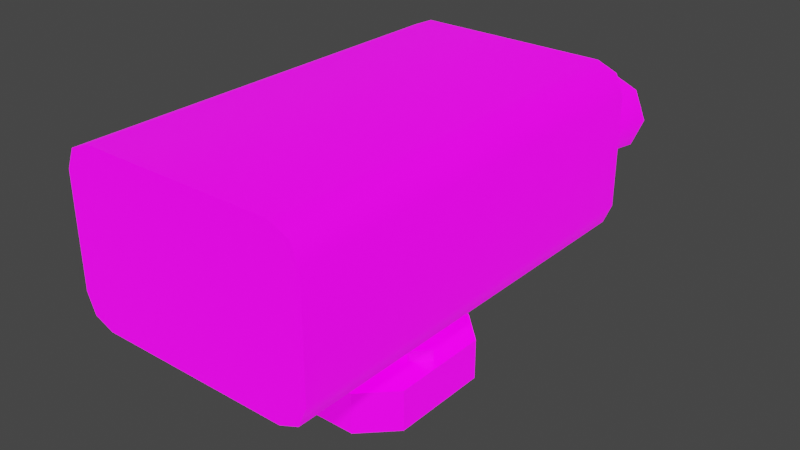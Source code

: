 # Source: prop-camera.blend  (saved by Blender 2.93.21; exported with 4.5.12 LTS)
import bpy
from mathutils import Matrix  # noqa: F401  (used for matrix-valued properties, if any)

bpy.ops.wm.read_factory_settings(use_empty=True)
scene = bpy.context.scene
scene.name = 'Scene'

# ---- collections
col_collection = bpy.data.collections.new('Collection'); scene.collection.children.link(col_collection)

# ---- images (referenced by path relative to the original .blend; pixels are not part of the script)
import os
ASSET_DIR = os.environ.get("B2B_ASSET_DIR", "")  # directory of the original .blend (textures are referenced by path, not embedded)
HERE = os.path.dirname(os.path.abspath(__file__))  # packed textures are extracted next to this script under _unpacked/

def load_image(name, relpath, width, height, colorspace="sRGB"):
    """Load a texture the original file referenced (path relative to the .blend, or extracted next to this script)."""
    p = next((c for c in (os.path.join(HERE, relpath), os.path.join(ASSET_DIR, relpath)) if relpath and os.path.exists(c)), "")
    if p:
        img = bpy.data.images.load(p, check_existing=True)
        img.name = name
    else:  # same state as the original file: an image datablock whose file is absent (Cycles renders it pink)
        img = bpy.data.images.new(name, width, height)
        img.source = "FILE"
        img.filepath = "//" + (relpath or name)
    img.colorspace_settings.name = colorspace
    return img
img_prop_camera_diffuse = load_image('prop-camera-diffuse', 'prop-camera-diffuse.png', 1024, 1024, 'sRGB')
img_prop_camera_emission_png = load_image('prop-camera-emission.png', 'prop-camera-emission.png', 1024, 1024, 'sRGB')

# ---- materials (node trees are filled in below, after node groups)
mat_prop_camera = bpy.data.materials.new('prop-camera')
mat_prop_camera.alpha_threshold = 0.0
mat_prop_camera.line_color = (0.0, 0.0, 0.0, 1.0)

# ---- material node trees
mat_prop_camera.use_nodes = True; mat_prop_camera.node_tree.nodes.clear()
_N = mat_prop_camera.node_tree.nodes; _L = mat_prop_camera.node_tree.links
n0 = _N.new('ShaderNodeOutputMaterial'); n0.name = 'Material Output'; n0.location = (300, 300)
n1 = _N.new('ShaderNodeBsdfPrincipled'); n1.name = 'Principled BSDF'; n1.location = (10, 300)
n1.distribution = 'GGX'
n1.subsurface_method = 'BURLEY'
n1.inputs[2].default_value = 0.4
n1.inputs[3].default_value = 1.45
n1.inputs[28].default_value = 1.0
n2 = _N.new('ShaderNodeTexImage'); n2.name = 'Image Texture'; n2.location = (-280, 280)
n2.image = img_prop_camera_diffuse
n3 = _N.new('ShaderNodeTexImage'); n3.name = 'Image Texture.001'; n3.location = (-280, -60)
n3.image = img_prop_camera_emission_png
_L.new(n1.outputs[0], n0.inputs[0])
_L.new(n2.outputs[0], n1.inputs[0])
_L.new(n3.outputs[0], n1.inputs[27])
n0.is_active_output = True

# ---- world
world_world = bpy.data.worlds.new('World'); scene.world = world_world
world_world.use_nodes = True; world_world.node_tree.nodes.clear()
_N = world_world.node_tree.nodes; _L = world_world.node_tree.links
n0 = _N.new('ShaderNodeOutputWorld'); n0.name = 'World Output'; n0.location = (300, 300)
n1 = _N.new('ShaderNodeBackground'); n1.name = 'Background'; n1.location = (10, 300)
n1.inputs[0].default_value = (0.05088, 0.05088, 0.05088, 1.0)
_L.new(n1.outputs[0], n0.inputs[0])
n0.is_active_output = True
world_world.color = (0.05088, 0.05088, 0.05088)
world_world.use_sun_shadow = False
world_world.sun_shadow_jitter_overblur = 0.0

# ---- meshes
me_prop_camera_base = bpy.data.meshes.new('prop-camera-base')
me_prop_camera_base.from_pydata([(0.09271, 0.15, -0.0375), (0.15, 0.09271, -0.0375), (0.15, 0.09271, 0.0375), (0.09271, 0.15, 0.0375), (0.15, -0.09271, -0.0375), (0.09271, -0.15, -0.0375), (0.09271, -0.15, 0.0375), (0.15, -0.09271, 0.0375), (-0.15, 0.09271, -0.0375), (-0.09271, 0.15, -0.0375), (-0.09271, 0.15, 0.0375), (-0.15, 0.09271, 0.0375), (-0.09271, -0.15, -0.0375), (-0.15, -0.09271, -0.0375), (-0.15, -0.09271, 0.0375), (-0.09271, -0.15, 0.0375), (-0.105, -0.0295, 0.0375), (-0.0755, 3.382e-09, 0.0375), (-0.105, 0.0295, 0.0375), (-0.1345, -1.748e-08, 0.0375), (-0.105, -0.0295, 0.05862), (-0.0755, 3.382e-09, 0.05862), (-0.105, 0.0295, 0.05862), (-0.1345, -1.748e-08, 0.05862), (0.105, -0.0295, 0.0375), (0.1345, 7.181e-08, 0.0375), (0.105, 0.0295, 0.0375), (0.0755, 5.094e-08, 0.0375), (0.105, -0.0295, 0.05862), (0.1345, 7.181e-08, 0.05862), (0.105, 0.0295, 0.05862), (0.0755, 5.094e-08, 0.05862)], [], [(9, 10, 3, 0), (13, 14, 11, 8), (14, 15, 6, 7, 2, 3, 10, 11), (5, 6, 15, 12), (0, 3, 2, 1), (6, 5, 4, 7), (14, 13, 12, 15), (10, 9, 8, 11), (1, 2, 7, 4), (18, 19, 23, 22), (16, 17, 21, 20), (19, 16, 20, 23), (17, 18, 22, 21), (21, 22, 23, 20), (26, 27, 31, 30), (24, 25, 29, 28), (27, 24, 28, 31), (25, 26, 30, 29), (29, 30, 31, 28)])
_uv = me_prop_camera_base.uv_layers.new(name='UVMap')
_uv.uv.foreach_set('vector', [0.9785, 0.4593, 0.9328, 0.4593, 0.9328, 0.3463, 0.9785, 0.3463, 0.9785, 0.6217, 0.9328, 0.6217, 0.9328, 0.5087, 0.9785, 0.5087, 0.4783, 0.563, 0.5132, 0.5281, 0.6262, 0.5281, 0.6611, 0.563, 0.6611, 0.676, 0.6262, 0.7109, 0.5132, 0.7109, 0.4783, 0.676, 0.9785, 0.1345, 0.9328, 0.1345, 0.9328, 0.02146, 0.9785, 0.02146, 0.9785, 0.3463, 0.9328, 0.3463, 0.9328, 0.2969, 0.9785, 0.2969, 0.9328, 0.1345, 0.9785, 0.1345, 0.9785, 0.1839, 0.9328, 0.1839, 0.9328, 0.6217, 0.9785, 0.6217, 0.9785, 0.6711, 0.9328, 0.6711, 0.9328, 0.4593, 0.9785, 0.4593, 0.9785, 0.5087, 0.9328, 0.5087, 0.9785, 0.2969, 0.9328, 0.2969, 0.9328, 0.1839, 0.9785, 0.1839, 0.2978, 0.9004, 0.2724, 0.9004, 0.2724, 0.8875, 0.2978, 0.8875, 0.2724, 0.8492, 0.2978, 0.8492, 0.2978, 0.8621, 0.2724, 0.8621, 0.2595, 0.8875, 0.2595, 0.8621, 0.2724, 0.8621, 0.2724, 0.8875, 0.3107, 0.8621, 0.3107, 0.8875, 0.2978, 0.8875, 0.2978, 0.8621, 0.2978, 0.8621, 0.2978, 0.8875, 0.2724, 0.8875, 0.2724, 0.8621, 0.3919, 0.9004, 0.3665, 0.9004, 0.3665, 0.8875, 0.3919, 0.8875, 0.3665, 0.8492, 0.3919, 0.8492, 0.3919, 0.8621, 0.3665, 0.8621, 0.3536, 0.8875, 0.3536, 0.8621, 0.3665, 0.8621, 0.3665, 0.8875, 0.4048, 0.8621, 0.4048, 0.8875, 0.3919, 0.8875, 0.3919, 0.8621, 0.3919, 0.8621, 0.3919, 0.8875, 0.3665, 0.8875, 0.3665, 0.8621])
me_prop_camera_base.materials.append(mat_prop_camera)
me_prop_camera_base.use_remesh_preserve_volume = False
me_prop_camera_base.use_remesh_preserve_attributes = False
me_prop_camera_base.use_mirror_vertex_groups = False
me_prop_camera_base.use_paint_bone_selection = False
me_prop_camera_base.use_paint_mask = True
me_prop_camera_base.update()
me_prop_camera = bpy.data.meshes.new('prop-camera')
me_prop_camera.from_pydata([(-0.1742, -0.375, 0.4125), (-0.225, -0.375, 0.3617), (-0.2101, -0.375, 0.3976), (-0.225, -0.375, 0.1633), (-0.1742, -0.375, 0.1125), (-0.2101, -0.375, 0.1274), (-0.225, 0.375, 0.3617), (-0.1742, 0.375, 0.4125), (-0.2101, 0.375, 0.3976), (-0.1742, 0.375, 0.1125), (-0.225, 0.375, 0.1633), (-0.2101, 0.375, 0.1274), (0.225, -0.375, 0.3617), (0.1742, -0.375, 0.4125), (0.2101, -0.375, 0.3976), (0.1742, -0.375, 0.1125), (0.225, -0.375, 0.1633), (0.2101, -0.375, 0.1274), (0.1742, 0.375, 0.4125), (0.225, 0.375, 0.3617), (0.2101, 0.375, 0.3976), (0.225, 0.375, 0.1633), (0.1742, 0.375, 0.1125), (0.2101, 0.375, 0.1274), (0.1158, 0.375, 0.3157), (0.1534, 0.375, 0.3001), (0.169, 0.375, 0.2625), (0.1534, 0.375, 0.2249), (0.1158, 0.375, 0.2093), (0.07819, 0.375, 0.2249), (0.06261, 0.375, 0.2625), (0.07819, 0.375, 0.3001), (0.1158, 0.5315, 0.3361), (0.1678, 0.5315, 0.3145), (0.1894, 0.5315, 0.2625), (0.1678, 0.5315, 0.2105), (0.1158, 0.5315, 0.1889), (0.06377, 0.5315, 0.2105), (0.04222, 0.5315, 0.2625), (0.06377, 0.5315, 0.3145), (-0.1516, 0.375, 0.1941), (-0.1318, 0.375, 0.1827), (-0.1318, 0.375, 0.1599), (-0.1516, 0.375, 0.1485), (-0.1713, 0.375, 0.1599), (-0.1713, 0.375, 0.1827), (-0.1516, 0.393, 0.1941), (-0.1318, 0.393, 0.1827), (-0.1318, 0.393, 0.1599), (-0.1516, 0.393, 0.1485), (-0.1713, 0.393, 0.1599), (-0.1713, 0.393, 0.1827), (-5.531e-09, -0.03532, 0.1125), (0.03059, -0.01766, 0.1125), (0.03059, 0.01766, 0.1125), (-3.613e-08, 0.03532, 0.1125), (-0.03059, 0.01766, 0.1125), (-0.03059, -0.01766, 0.1125), (1.706e-09, -0.05313, -0.01509), (0.04602, -0.02657, -0.01509), (0.04602, 0.02657, -0.01509), (-4.432e-08, 0.05313, -0.01509), (-0.04602, 0.02657, -0.01509), (-0.04602, -0.02657, -0.01509), (-0.03059, -0.01766, 0.02806), (-5.531e-09, -0.03532, 0.02806), (-3.613e-08, 0.03532, 0.02806), (-0.03059, 0.01766, 0.02806), (0.03059, -0.01766, 0.02806), (0.03059, 0.01766, 0.02806), (-1.746e-08, 2.608e-08, -0.06242)], [], [(21, 19, 12, 16), (15, 17, 16, 12, 14, 13, 0, 2, 1, 3, 5, 4), (7, 0, 13, 18), (9, 11, 10, 6, 8, 7, 18, 20, 19, 21, 23, 22), (22, 15, 4, 9), (21, 16, 17, 23), (23, 17, 15, 22), (6, 1, 2, 8), (8, 2, 0, 7), (12, 19, 20, 14), (14, 20, 18, 13), (3, 10, 11, 5), (5, 11, 9, 4), (3, 1, 6, 10), (24, 25, 33, 32), (31, 24, 32, 39), (29, 30, 38, 37), (27, 28, 36, 35), (25, 26, 34, 33), (30, 31, 39, 38), (28, 29, 37, 36), (26, 27, 35, 34), (33, 34, 35, 36, 37, 38, 39, 32), (41, 42, 48, 47), (44, 45, 51, 50), (42, 43, 49, 48), (40, 41, 47, 46), (45, 40, 46, 51), (43, 44, 50, 49), (47, 48, 49, 50, 51, 46), (64, 63, 58, 65), (66, 61, 62, 67), (68, 59, 60, 69), (67, 62, 63, 64), (69, 60, 61, 66), (65, 58, 59, 68), (52, 65, 68, 53), (54, 69, 66, 55), (56, 67, 64, 57), (53, 68, 69, 54), (55, 66, 67, 56), (57, 64, 65, 52), (59, 58, 70), (58, 63, 70), (62, 61, 70), (60, 59, 70), (63, 62, 70), (61, 60, 70)])
me_prop_camera.polygons.foreach_set('use_smooth', [True] * 48)
_k = set([(0, 2), (0, 13), (1, 2), (1, 3), (3, 5), (4, 5), (4, 15), (6, 8), (6, 10), (7, 8), (7, 18), (9, 11), (9, 22), (10, 11), (12, 14), (12, 16), (13, 14), (15, 17), (16, 17), (18, 20), (19, 20), (19, 21), (21, 23), (22, 23), (32, 33), (32, 39), (33, 34), (34, 35), (35, 36), (36, 37), (37, 38), (38, 39), (46, 47), (46, 51), (47, 48), (48, 49), (49, 50), (50, 51)])
me_prop_camera.attributes.new('sharp_edge', 'BOOLEAN', 'EDGE').data.foreach_set('value', [ (min(e.vertices), max(e.vertices)) in _k for e in me_prop_camera.edges])
_uv = me_prop_camera.uv_layers.new(name='UVMap')
_uv.uv.foreach_set('vector', [0.2849, 0.02146, 0.4076, 0.02146, 0.4076, 0.4852, 0.2849, 0.4852, 0.02146, 0.5595, 0.03066, 0.5373, 0.05287, 0.5281, 0.1755, 0.5281, 0.1977, 0.5373, 0.2069, 0.5595, 0.2069, 0.7749, 0.1977, 0.7971, 0.1755, 0.8063, 0.05287, 0.8063, 0.03066, 0.7971, 0.02146, 0.7749, 0.6711, 0.02146, 0.6711, 0.4852, 0.4557, 0.4852, 0.4557, 0.02146, 0.2499, 0.5595, 0.2591, 0.5373, 0.2813, 0.5281, 0.4039, 0.5281, 0.4261, 0.5373, 0.4353, 0.5595, 0.4353, 0.7749, 0.4261, 0.7971, 0.4039, 0.8063, 0.2813, 0.8063, 0.2591, 0.7971, 0.2499, 0.7749, 0.2369, 0.02146, 0.2369, 0.4852, 0.02146, 0.4852, 0.02146, 0.02146, 0.2849, 0.02146, 0.2849, 0.4852, 0.2609, 0.4852, 0.2609, 0.02146, 0.2609, 0.02146, 0.2609, 0.4852, 0.2369, 0.4852, 0.2369, 0.02146, 0.7192, 0.02146, 0.7192, 0.4852, 0.6951, 0.4852, 0.6951, 0.02146, 0.6951, 0.02146, 0.6951, 0.4852, 0.6711, 0.4852, 0.6711, 0.02146, 0.4076, 0.4852, 0.4076, 0.02146, 0.4316, 0.02146, 0.4316, 0.4852, 0.4316, 0.4852, 0.4316, 0.02146, 0.4557, 0.02146, 0.4557, 0.4852, 0.8418, 0.4852, 0.8418, 0.02146, 0.8659, 0.02146, 0.8659, 0.4852, 0.8659, 0.4852, 0.8659, 0.02146, 0.8899, 0.02146, 0.8899, 0.4852, 0.8418, 0.4852, 0.7192, 0.4852, 0.7192, 0.02146, 0.8418, 0.02146, 0.8041, 0.5281, 0.8041, 0.5625, 0.7075, 0.5625, 0.7075, 0.5281, 0.8041, 0.8134, 0.8041, 0.8478, 0.7075, 0.8478, 0.7075, 0.8134, 0.8041, 0.7438, 0.8041, 0.7786, 0.7075, 0.7786, 0.7075, 0.7438, 0.8041, 0.6321, 0.8041, 0.6665, 0.7075, 0.6665, 0.7075, 0.6321, 0.8041, 0.5625, 0.8041, 0.5973, 0.7075, 0.5973, 0.7075, 0.5625, 0.8041, 0.7786, 0.8041, 0.8134, 0.7075, 0.8134, 0.7075, 0.7786, 0.8041, 0.7094, 0.8041, 0.7438, 0.7075, 0.7438, 0.7075, 0.7094, 0.8041, 0.5973, 0.8041, 0.6321, 0.7075, 0.6321, 0.7075, 0.5973, 0.08089, 0.8492, 0.1055, 0.8738, 0.1055, 0.9087, 0.08089, 0.9333, 0.04608, 0.9333, 0.02146, 0.9087, 0.02146, 0.8738, 0.04608, 0.8492, 0.8851, 0.5633, 0.8851, 0.5774, 0.8739, 0.5774, 0.8739, 0.5633, 0.8851, 0.6056, 0.8851, 0.6197, 0.8739, 0.6197, 0.8739, 0.6056, 0.8851, 0.5774, 0.8851, 0.5915, 0.8739, 0.5915, 0.8739, 0.5774, 0.8851, 0.5492, 0.8851, 0.5633, 0.8739, 0.5633, 0.8739, 0.5492, 0.8851, 0.5351, 0.8851, 0.5492, 0.8739, 0.5492, 0.8739, 0.5351, 0.8851, 0.5915, 0.8851, 0.6056, 0.8739, 0.6056, 0.8739, 0.5915, 0.8617, 0.5563, 0.8495, 0.5492, 0.8495, 0.5351, 0.8617, 0.5281, 0.8739, 0.5351, 0.8739, 0.5492, 0.5232, 0.7928, 0.5024, 0.7727, 0.5293, 0.7539, 0.5411, 0.7802, 0.5071, 0.8325, 0.4783, 0.8325, 0.4845, 0.8003, 0.5113, 0.8111, 0.5232, 0.8723, 0.5024, 0.8923, 0.4845, 0.8648, 0.5113, 0.854, 0.5113, 0.8111, 0.4845, 0.8003, 0.5024, 0.7727, 0.5232, 0.7928, 0.5113, 0.854, 0.4845, 0.8648, 0.4783, 0.8325, 0.5071, 0.8325, 0.5411, 0.8848, 0.5293, 0.9112, 0.5024, 0.8923, 0.5232, 0.8723, 0.6362, 0.8849, 0.584, 0.8849, 0.584, 0.8631, 0.6362, 0.8631, 0.6362, 0.8412, 0.584, 0.8412, 0.584, 0.8194, 0.6362, 0.8194, 0.6362, 0.7975, 0.584, 0.7975, 0.584, 0.7757, 0.6362, 0.7757, 0.6362, 0.8631, 0.584, 0.8631, 0.584, 0.8412, 0.6362, 0.8412, 0.6362, 0.8194, 0.584, 0.8194, 0.584, 0.7975, 0.6362, 0.7975, 0.6362, 0.7757, 0.584, 0.7757, 0.584, 0.7539, 0.6362, 0.7539, 0.2166, 0.8689, 0.2166, 0.9082, 0.1825, 0.8886, 0.2166, 0.9082, 0.1825, 0.9279, 0.1825, 0.8886, 0.1484, 0.9082, 0.1484, 0.8689, 0.1825, 0.8886, 0.1825, 0.8492, 0.2166, 0.8689, 0.1825, 0.8886, 0.1825, 0.9279, 0.1484, 0.9082, 0.1825, 0.8886, 0.1484, 0.8689, 0.1825, 0.8492, 0.1825, 0.8886])
me_prop_camera.materials.append(mat_prop_camera)
me_prop_camera.use_remesh_preserve_volume = False
me_prop_camera.use_remesh_preserve_attributes = False
me_prop_camera.use_mirror_vertex_groups = False
me_prop_camera.use_paint_bone_selection = False
me_prop_camera.use_paint_mask = True
me_prop_camera.update()

# ---- objects
ob_prop_camera_base = bpy.data.objects.new('prop-camera-base', me_prop_camera_base)
ob_prop_camera = bpy.data.objects.new('prop-camera', me_prop_camera)

# ---- transforms, parenting, visibility, modifiers, constraints
ob_prop_camera_base.location = (0.0, 0.0, 0.0)
ob_prop_camera_base.lock_rotations_4d = False
ob_prop_camera_base.empty_display_type = 'ARROWS'
ob_prop_camera_base.lineart.crease_threshold = 0.0
_m = ob_prop_camera_base.modifiers.new('EdgeSplit', 'EDGE_SPLIT')
_m.use_edge_angle = False
ob_prop_camera.parent = ob_prop_camera_base
ob_prop_camera.location = (-1.746e-09, -5.69e-16, 0.0375)
ob_prop_camera.lock_rotations_4d = False
ob_prop_camera.empty_display_type = 'ARROWS'
ob_prop_camera.lineart.crease_threshold = 0.0
_m = ob_prop_camera.modifiers.new('EdgeSplit', 'EDGE_SPLIT')
_m.use_edge_angle = False

# ---- collection membership
col_collection.objects.link(ob_prop_camera_base)
col_collection.objects.link(ob_prop_camera)

# ---- scene / render settings (as saved in the file)
scene.frame_start = 0; scene.frame_end = 250; scene.frame_set(2)
scene.render.engine = 'CYCLES'
scene.render.fps = 30
scene.cycles.use_denoising = False
scene.cycles.samples = 128
scene.cycles.sampling_pattern = 'TABULATED_SOBOL'
scene.cycles.use_adaptive_sampling = False
scene.cycles.use_light_tree = False
scene.view_settings.view_transform = 'Filmic'
bpy.context.view_layer.update()

# ---- added for rendering (the .blend has no active camera and no usable light): camera, sun
cam_auto = bpy.data.cameras.new('AutoCamera')
cam_auto.lens = 50.0
cam_auto.sensor_width = 36.0
cam_auto.clip_end = 1000.0
ob_auto_camera = bpy.data.objects.new('AutoCamera', cam_auto)
scene.collection.objects.link(ob_auto_camera)
ob_auto_camera.location = (1.03933, -1.16895, 1.03771)
ob_auto_camera.rotation_euler = (1.09748, -7.21219e-08, 0.694738)
scene.camera = ob_auto_camera
light_auto_sun = bpy.data.lights.new('AutoSun', 'SUN')
light_auto_sun.energy = 3.0
light_auto_sun.angle = 0.0523599
ob_auto_sun = bpy.data.objects.new('AutoSun', light_auto_sun)
scene.collection.objects.link(ob_auto_sun)
ob_auto_sun.rotation_euler = (0.872665, 0.174533, 0.523599)
bpy.context.view_layer.update()
